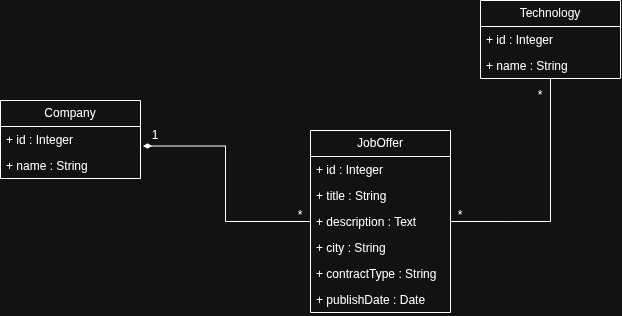

The diagram above was exported from draw.io. Its source (the exported page's mxGraphModel, read from the mxfile embedded in the PNG):
<mxGraphModel dx="1239" dy="616" grid="1" gridSize="10" guides="1" tooltips="1" connect="1" arrows="1" fold="1" page="1" pageScale="1" pageWidth="850" pageHeight="1100" math="0" shadow="0">
  <root>
    <mxCell id="0" />
    <mxCell id="1" parent="0" />
    <mxCell id="nnaADRzZiqL4Zx2qxpev-1" parent="1" style="swimlane;fontStyle=0;childLayout=stackLayout;horizontal=1;startSize=26;fillColor=none;horizontalStack=0;resizeParent=1;resizeParentMax=0;resizeLast=0;collapsible=1;marginBottom=0;whiteSpace=wrap;html=1;" value="Company" vertex="1">
      <mxGeometry height="78" width="140" x="240" y="250" as="geometry" />
    </mxCell>
    <mxCell id="nnaADRzZiqL4Zx2qxpev-2" parent="nnaADRzZiqL4Zx2qxpev-1" style="text;strokeColor=none;fillColor=none;align=left;verticalAlign=top;spacingLeft=4;spacingRight=4;overflow=hidden;rotatable=0;points=[[0,0.5],[1,0.5]];portConstraint=eastwest;whiteSpace=wrap;html=1;" value="+ id : Integer" vertex="1">
      <mxGeometry height="26" width="140" y="26" as="geometry" />
    </mxCell>
    <mxCell id="nnaADRzZiqL4Zx2qxpev-3" parent="nnaADRzZiqL4Zx2qxpev-1" style="text;strokeColor=none;fillColor=none;align=left;verticalAlign=top;spacingLeft=4;spacingRight=4;overflow=hidden;rotatable=0;points=[[0,0.5],[1,0.5]];portConstraint=eastwest;whiteSpace=wrap;html=1;" value="+ name : String&lt;div&gt;&lt;br/&gt;&lt;/div&gt;" vertex="1">
      <mxGeometry height="26" width="140" y="52" as="geometry" />
    </mxCell>
    <mxCell id="nnaADRzZiqL4Zx2qxpev-25" edge="1" parent="1" source="nnaADRzZiqL4Zx2qxpev-8" style="edgeStyle=orthogonalEdgeStyle;rounded=0;orthogonalLoop=1;jettySize=auto;html=1;entryX=0.5;entryY=1;entryDx=0;entryDy=0;endArrow=none;endFill=0;" target="nnaADRzZiqL4Zx2qxpev-18">
      <mxGeometry relative="1" as="geometry" />
    </mxCell>
    <mxCell id="nnaADRzZiqL4Zx2qxpev-8" parent="1" style="swimlane;fontStyle=0;childLayout=stackLayout;horizontal=1;startSize=26;fillColor=none;horizontalStack=0;resizeParent=1;resizeParentMax=0;resizeLast=0;collapsible=1;marginBottom=0;whiteSpace=wrap;html=1;" value="JobOffer" vertex="1">
      <mxGeometry height="182" width="140" x="550" y="280" as="geometry" />
    </mxCell>
    <mxCell id="nnaADRzZiqL4Zx2qxpev-9" parent="nnaADRzZiqL4Zx2qxpev-8" style="text;strokeColor=none;fillColor=none;align=left;verticalAlign=top;spacingLeft=4;spacingRight=4;overflow=hidden;rotatable=0;points=[[0,0.5],[1,0.5]];portConstraint=eastwest;whiteSpace=wrap;html=1;" value="+ id : Integer" vertex="1">
      <mxGeometry height="26" width="140" y="26" as="geometry" />
    </mxCell>
    <mxCell id="nnaADRzZiqL4Zx2qxpev-10" parent="nnaADRzZiqL4Zx2qxpev-8" style="text;strokeColor=none;fillColor=none;align=left;verticalAlign=top;spacingLeft=4;spacingRight=4;overflow=hidden;rotatable=0;points=[[0,0.5],[1,0.5]];portConstraint=eastwest;whiteSpace=wrap;html=1;" value="+ title : String&lt;div&gt;&lt;br/&gt;&lt;/div&gt;" vertex="1">
      <mxGeometry height="26" width="140" y="52" as="geometry" />
    </mxCell>
    <mxCell id="nnaADRzZiqL4Zx2qxpev-11" parent="nnaADRzZiqL4Zx2qxpev-8" style="text;strokeColor=none;fillColor=none;align=left;verticalAlign=top;spacingLeft=4;spacingRight=4;overflow=hidden;rotatable=0;points=[[0,0.5],[1,0.5]];portConstraint=eastwest;whiteSpace=wrap;html=1;" value="+ description : Text&lt;div&gt;&lt;br/&gt;&lt;/div&gt;" vertex="1">
      <mxGeometry height="26" width="140" y="78" as="geometry" />
    </mxCell>
    <mxCell id="nnaADRzZiqL4Zx2qxpev-12" parent="nnaADRzZiqL4Zx2qxpev-8" style="text;strokeColor=none;fillColor=none;align=left;verticalAlign=top;spacingLeft=4;spacingRight=4;overflow=hidden;rotatable=0;points=[[0,0.5],[1,0.5]];portConstraint=eastwest;whiteSpace=wrap;html=1;" value="&lt;div&gt;+ city : String&amp;nbsp;&lt;/div&gt;" vertex="1">
      <mxGeometry height="26" width="140" y="104" as="geometry" />
    </mxCell>
    <mxCell id="nnaADRzZiqL4Zx2qxpev-13" parent="nnaADRzZiqL4Zx2qxpev-8" style="text;strokeColor=none;fillColor=none;align=left;verticalAlign=top;spacingLeft=4;spacingRight=4;overflow=hidden;rotatable=0;points=[[0,0.5],[1,0.5]];portConstraint=eastwest;whiteSpace=wrap;html=1;" value="&lt;div&gt;+ contractType : String&amp;nbsp;&lt;br&gt;&lt;/div&gt;" vertex="1">
      <mxGeometry height="26" width="140" y="130" as="geometry" />
    </mxCell>
    <mxCell id="nnaADRzZiqL4Zx2qxpev-17" parent="nnaADRzZiqL4Zx2qxpev-8" style="text;strokeColor=none;fillColor=none;align=left;verticalAlign=top;spacingLeft=4;spacingRight=4;overflow=hidden;rotatable=0;points=[[0,0.5],[1,0.5]];portConstraint=eastwest;whiteSpace=wrap;html=1;" value="&lt;div&gt;+ publishDate : Date&lt;br&gt;&lt;/div&gt;" vertex="1">
      <mxGeometry height="26" width="140" y="156" as="geometry" />
    </mxCell>
    <mxCell id="nnaADRzZiqL4Zx2qxpev-18" parent="1" style="swimlane;fontStyle=0;childLayout=stackLayout;horizontal=1;startSize=26;fillColor=none;horizontalStack=0;resizeParent=1;resizeParentMax=0;resizeLast=0;collapsible=1;marginBottom=0;whiteSpace=wrap;html=1;" value="Technology" vertex="1">
      <mxGeometry height="78" width="140" x="720" y="150" as="geometry" />
    </mxCell>
    <mxCell id="nnaADRzZiqL4Zx2qxpev-19" parent="nnaADRzZiqL4Zx2qxpev-18" style="text;strokeColor=none;fillColor=none;align=left;verticalAlign=top;spacingLeft=4;spacingRight=4;overflow=hidden;rotatable=0;points=[[0,0.5],[1,0.5]];portConstraint=eastwest;whiteSpace=wrap;html=1;" value="+ id : Integer&lt;div&gt;&lt;br/&gt;&lt;/div&gt;" vertex="1">
      <mxGeometry height="26" width="140" y="26" as="geometry" />
    </mxCell>
    <mxCell id="nnaADRzZiqL4Zx2qxpev-21" parent="nnaADRzZiqL4Zx2qxpev-18" style="text;strokeColor=none;fillColor=none;align=left;verticalAlign=top;spacingLeft=4;spacingRight=4;overflow=hidden;rotatable=0;points=[[0,0.5],[1,0.5]];portConstraint=eastwest;whiteSpace=wrap;html=1;" value="+ name : String" vertex="1">
      <mxGeometry height="26" width="140" y="52" as="geometry" />
    </mxCell>
    <mxCell id="nnaADRzZiqL4Zx2qxpev-24" edge="1" parent="1" source="nnaADRzZiqL4Zx2qxpev-8" style="edgeStyle=orthogonalEdgeStyle;rounded=0;orthogonalLoop=1;jettySize=auto;html=1;entryX=1.018;entryY=0.75;entryDx=0;entryDy=0;entryPerimeter=0;endArrow=diamondThin;endFill=1;" target="nnaADRzZiqL4Zx2qxpev-2">
      <mxGeometry relative="1" as="geometry" />
    </mxCell>
    <mxCell id="nnaADRzZiqL4Zx2qxpev-26" parent="1" style="text;html=1;whiteSpace=wrap;strokeColor=none;fillColor=none;align=center;verticalAlign=middle;rounded=0;" value="1" vertex="1">
      <mxGeometry height="30" width="60" x="365" y="270" as="geometry" />
    </mxCell>
    <mxCell id="nnaADRzZiqL4Zx2qxpev-27" parent="1" style="text;html=1;whiteSpace=wrap;strokeColor=none;fillColor=none;align=center;verticalAlign=middle;rounded=0;" value="*" vertex="1">
      <mxGeometry height="30" width="60" x="510" y="350" as="geometry" />
    </mxCell>
    <mxCell id="nnaADRzZiqL4Zx2qxpev-28" parent="1" style="text;html=1;whiteSpace=wrap;strokeColor=none;fillColor=none;align=center;verticalAlign=middle;rounded=0;" value="*" vertex="1">
      <mxGeometry height="41" width="60" x="670" y="344.5" as="geometry" />
    </mxCell>
    <mxCell id="nnaADRzZiqL4Zx2qxpev-29" parent="1" style="text;html=1;whiteSpace=wrap;strokeColor=none;fillColor=none;align=center;verticalAlign=middle;rounded=0;" value="*" vertex="1">
      <mxGeometry height="30" width="60" x="750" y="230" as="geometry" />
    </mxCell>
  </root>
</mxGraphModel>